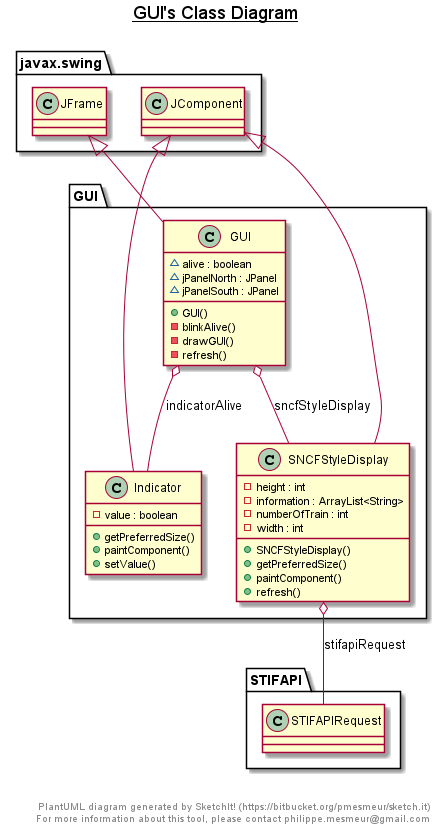

The diagram above was rendered by PlantUML. Its source (embedded in the PNG):
@startuml

title __GUI's Class Diagram__\n

  namespace GUI {
    class GUI.GUI {
        ~ alive : boolean
        ~ jPanelNorth : JPanel
        ~ jPanelSouth : JPanel
        + GUI()
        - blinkAlive()
        - drawGUI()
        - refresh()
    }
  }
  

  namespace GUI {
    class GUI.Indicator {
        - value : boolean
        + getPreferredSize()
        + paintComponent()
        + setValue()
    }
  }
  

  namespace GUI {
    class GUI.SNCFStyleDisplay {
        - height : int
        - information : ArrayList<String>
        - numberOfTrain : int
        - width : int
        + SNCFStyleDisplay()
        + getPreferredSize()
        + paintComponent()
        + refresh()
    }
  }
  

  GUI.GUI -up-|> javax.swing.JFrame
  GUI.GUI o-- GUI.Indicator : indicatorAlive
  GUI.GUI o-- GUI.SNCFStyleDisplay : sncfStyleDisplay
  GUI.Indicator -up-|> javax.swing.JComponent
  GUI.SNCFStyleDisplay -up-|> javax.swing.JComponent
  GUI.SNCFStyleDisplay o-- STIFAPI.STIFAPIRequest : stifapiRequest


right footer


PlantUML diagram generated by SketchIt! (https://bitbucket.org/pmesmeur/sketch.it)
For more information about this tool, please contact philippe.mesmeur@gmail.com
endfooter

@enduml